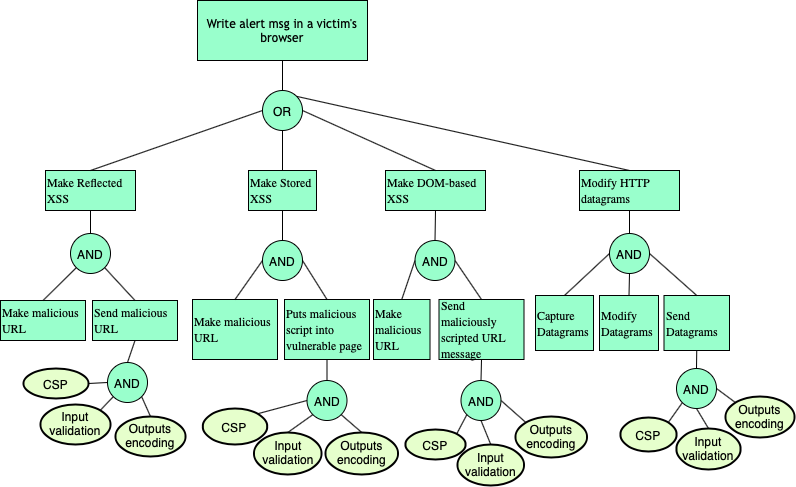

The diagram above was exported from draw.io. Its source (the exported page's mxGraphModel, read from the mxfile embedded in the PNG):
<mxGraphModel dx="1012" dy="599" grid="1" gridSize="10" guides="1" tooltips="1" connect="1" arrows="1" fold="1" page="1" pageScale="1" pageWidth="1654" pageHeight="1169" math="0" shadow="0">
  <root>
    <mxCell id="0" />
    <mxCell id="1" parent="0" />
    <mxCell id="2" value="&lt;div class=&quot;page&quot; title=&quot;Page 10&quot; style=&quot;white-space: normal&quot;&gt;&lt;div class=&quot;layoutArea&quot;&gt;&lt;div class=&quot;column&quot;&gt;&lt;p&gt;Write alert msg in a victim's browser&lt;/p&gt;&lt;/div&gt;&lt;/div&gt;&lt;/div&gt;" style="rounded=0;whiteSpace=wrap;html=1;fontFamily=Trebuchet MS;fillColor=#99FFCC;strokeWidth=1;" vertex="1" parent="1">
      <mxGeometry x="672" y="150" width="170" height="60" as="geometry" />
    </mxCell>
    <mxCell id="3" value="&lt;h3 style=&quot;white-space: normal ; box-sizing: border-box ; line-height: 1.2 ; margin: 0px ; font-family: &amp;#34;poppins&amp;#34; , &amp;#34;poppins&amp;#34; ; text-align: left&quot;&gt;&lt;font style=&quot;font-size: 12px ; font-weight: normal&quot;&gt;Make Reflected XSS&lt;/font&gt;&lt;/h3&gt;" style="rounded=0;whiteSpace=wrap;html=1;fillColor=#99FFCC;strokeWidth=1;" vertex="1" parent="1">
      <mxGeometry x="520" y="320" width="90" height="40" as="geometry" />
    </mxCell>
    <mxCell id="4" value="&lt;h3 style=&quot;white-space: normal ; box-sizing: border-box ; line-height: 1.2 ; margin: 0px ; font-family: &amp;#34;poppins&amp;#34; , &amp;#34;poppins&amp;#34; ; text-align: left&quot;&gt;&lt;font style=&quot;font-size: 12px ; font-weight: normal&quot;&gt;Make Stored XSS&lt;/font&gt;&lt;/h3&gt;" style="rounded=0;whiteSpace=wrap;html=1;fillColor=#99FFCC;strokeWidth=1;" vertex="1" parent="1">
      <mxGeometry x="723" y="320" width="68" height="40" as="geometry" />
    </mxCell>
    <mxCell id="5" value="&lt;h3 style=&quot;white-space: normal ; box-sizing: border-box ; line-height: 1.2 ; margin: 0px ; font-family: &amp;#34;poppins&amp;#34; , &amp;#34;poppins&amp;#34; ; text-align: left&quot;&gt;&lt;font style=&quot;font-size: 12px ; font-weight: normal&quot;&gt;Make DOM-based XSS&lt;/font&gt;&lt;/h3&gt;" style="rounded=0;whiteSpace=wrap;html=1;fillColor=#99FFCC;strokeWidth=1;" vertex="1" parent="1">
      <mxGeometry x="860" y="320" width="100" height="40" as="geometry" />
    </mxCell>
    <mxCell id="6" value="&lt;span style=&quot;white-space: normal&quot;&gt;Outputs encoding&lt;/span&gt;" style="ellipse;whiteSpace=wrap;html=1;fillColor=#E6FFCC;strokeWidth=2;" vertex="1" parent="1">
      <mxGeometry x="590" y="566" width="70" height="40" as="geometry" />
    </mxCell>
    <mxCell id="7" value="&lt;h3 style=&quot;white-space: normal ; box-sizing: border-box ; line-height: 1.2 ; margin: 0px ; font-family: &amp;#34;poppins&amp;#34; , &amp;#34;poppins&amp;#34; ; text-align: left&quot;&gt;&lt;font style=&quot;font-size: 12px ; font-weight: normal&quot;&gt;Modify HTTP datagrams&lt;/font&gt;&lt;/h3&gt;" style="rounded=0;whiteSpace=wrap;html=1;fillColor=#99FFCC;strokeWidth=1;" vertex="1" parent="1">
      <mxGeometry x="1054" y="320" width="100" height="40" as="geometry" />
    </mxCell>
    <mxCell id="8" value="&lt;h3 style=&quot;white-space: normal ; box-sizing: border-box ; line-height: 1.2 ; margin: 0px ; font-family: &amp;#34;poppins&amp;#34; , &amp;#34;poppins&amp;#34; ; text-align: left&quot;&gt;&lt;font style=&quot;font-size: 12px ; font-weight: normal&quot;&gt;Make malicious URL&lt;/font&gt;&lt;/h3&gt;" style="rounded=0;whiteSpace=wrap;html=1;fillColor=#99FFCC;strokeWidth=1;" vertex="1" parent="1">
      <mxGeometry x="475" y="450" width="85" height="40" as="geometry" />
    </mxCell>
    <mxCell id="9" value="&lt;h3 style=&quot;white-space: normal ; box-sizing: border-box ; line-height: 1.2 ; margin: 0px ; font-family: &amp;#34;poppins&amp;#34; , &amp;#34;poppins&amp;#34; ; text-align: left&quot;&gt;&lt;font style=&quot;font-size: 12px ; font-weight: normal&quot;&gt;Send malicious URL&lt;/font&gt;&lt;/h3&gt;" style="rounded=0;whiteSpace=wrap;html=1;fillColor=#99FFCC;strokeWidth=1;" vertex="1" parent="1">
      <mxGeometry x="567" y="450" width="85" height="40" as="geometry" />
    </mxCell>
    <mxCell id="10" value="&lt;h3 style=&quot;white-space: normal ; box-sizing: border-box ; line-height: 1.2 ; margin: 0px ; font-family: &amp;#34;poppins&amp;#34; , &amp;#34;poppins&amp;#34; ; text-align: left&quot;&gt;&lt;font style=&quot;font-size: 12px ; font-weight: normal&quot;&gt;Capture Datagrams&lt;/font&gt;&lt;/h3&gt;" style="rounded=0;whiteSpace=wrap;html=1;fillColor=#99FFCC;strokeWidth=1;" vertex="1" parent="1">
      <mxGeometry x="1010" y="445" width="58" height="55" as="geometry" />
    </mxCell>
    <mxCell id="11" value="&lt;h3 style=&quot;white-space: normal ; box-sizing: border-box ; line-height: 1.2 ; margin: 0px ; font-family: &amp;#34;poppins&amp;#34; , &amp;#34;poppins&amp;#34; ; text-align: left&quot;&gt;&lt;font style=&quot;font-size: 12px ; font-weight: normal&quot;&gt;Send Datagrams&lt;/font&gt;&lt;/h3&gt;" style="rounded=0;whiteSpace=wrap;html=1;fillColor=#99FFCC;strokeWidth=1;" vertex="1" parent="1">
      <mxGeometry x="1138.5" y="445" width="65.5" height="55" as="geometry" />
    </mxCell>
    <mxCell id="12" value="&lt;h3 style=&quot;white-space: normal ; box-sizing: border-box ; line-height: 1.2 ; margin: 0px ; font-family: &amp;#34;poppins&amp;#34; , &amp;#34;poppins&amp;#34; ; text-align: left&quot;&gt;&lt;font style=&quot;font-size: 12px ; font-weight: normal&quot;&gt;Modify Datagrams&lt;/font&gt;&lt;/h3&gt;" style="rounded=0;whiteSpace=wrap;html=1;fillColor=#99FFCC;strokeWidth=1;" vertex="1" parent="1">
      <mxGeometry x="1074" y="445" width="59" height="55" as="geometry" />
    </mxCell>
    <mxCell id="13" value="&lt;h3 style=&quot;white-space: normal ; box-sizing: border-box ; line-height: 1.2 ; margin: 0px ; font-family: &amp;#34;poppins&amp;#34; , &amp;#34;poppins&amp;#34; ; text-align: left&quot;&gt;&lt;font style=&quot;font-size: 12px ; font-weight: normal&quot;&gt;Make malicious URL&lt;/font&gt;&lt;/h3&gt;" style="rounded=0;whiteSpace=wrap;html=1;fillColor=#99FFCC;strokeWidth=1;" vertex="1" parent="1">
      <mxGeometry x="667" y="449" width="85" height="60" as="geometry" />
    </mxCell>
    <mxCell id="14" value="&lt;h3 style=&quot;white-space: normal ; box-sizing: border-box ; line-height: 1.2 ; margin: 0px ; font-family: &amp;#34;poppins&amp;#34; , &amp;#34;poppins&amp;#34; ; text-align: left&quot;&gt;&lt;font style=&quot;font-size: 12px ; font-weight: normal&quot;&gt;Puts malicious script into vulnerable page&lt;/font&gt;&lt;/h3&gt;" style="rounded=0;whiteSpace=wrap;html=1;fillColor=#99FFCC;strokeWidth=1;" vertex="1" parent="1">
      <mxGeometry x="759" y="449" width="85" height="60" as="geometry" />
    </mxCell>
    <mxCell id="15" value="&lt;h3 style=&quot;white-space: normal ; box-sizing: border-box ; line-height: 1.2 ; margin: 0px ; font-family: &amp;#34;poppins&amp;#34; , &amp;#34;poppins&amp;#34; ; text-align: left&quot;&gt;&lt;font style=&quot;font-size: 12px ; font-weight: normal&quot;&gt;Make malicious URL&lt;/font&gt;&lt;/h3&gt;" style="rounded=0;whiteSpace=wrap;html=1;fillColor=#99FFCC;strokeWidth=1;" vertex="1" parent="1">
      <mxGeometry x="848" y="449" width="56.5" height="60" as="geometry" />
    </mxCell>
    <mxCell id="16" value="&lt;h3 style=&quot;white-space: normal ; box-sizing: border-box ; line-height: 1.2 ; margin: 0px ; font-family: &amp;#34;poppins&amp;#34; , &amp;#34;poppins&amp;#34; ; text-align: left&quot;&gt;&lt;font style=&quot;font-size: 12px ; font-weight: normal&quot;&gt;Send maliciously scripted URL message&lt;/font&gt;&lt;/h3&gt;" style="rounded=0;whiteSpace=wrap;html=1;fillColor=#99FFCC;strokeWidth=1;" vertex="1" parent="1">
      <mxGeometry x="913.5" y="449" width="85" height="60" as="geometry" />
    </mxCell>
    <mxCell id="17" value="&lt;span style=&quot;white-space: normal&quot;&gt;Input validation&lt;/span&gt;" style="ellipse;whiteSpace=wrap;html=1;fillColor=#E6FFCC;strokeWidth=2;" vertex="1" parent="1">
      <mxGeometry x="515" y="554" width="70" height="40" as="geometry" />
    </mxCell>
    <mxCell id="18" value="&lt;span style=&quot;white-space: normal&quot;&gt;Outputs encoding&lt;/span&gt;" style="ellipse;whiteSpace=wrap;html=1;fillColor=#E6FFCC;strokeWidth=2;" vertex="1" parent="1">
      <mxGeometry x="800" y="582" width="72.5" height="42" as="geometry" />
    </mxCell>
    <mxCell id="19" value="&lt;span style=&quot;white-space: normal&quot;&gt;Input validation&lt;/span&gt;" style="ellipse;whiteSpace=wrap;html=1;fillColor=#E6FFCC;strokeWidth=2;" vertex="1" parent="1">
      <mxGeometry x="728.5" y="582" width="67.5" height="42" as="geometry" />
    </mxCell>
    <mxCell id="20" value="&lt;span style=&quot;white-space: normal&quot;&gt;Outputs encoding&lt;/span&gt;" style="ellipse;whiteSpace=wrap;html=1;fillColor=#E6FFCC;strokeWidth=2;" vertex="1" parent="1">
      <mxGeometry x="990" y="566" width="71.5" height="41" as="geometry" />
    </mxCell>
    <mxCell id="21" value="&lt;span style=&quot;white-space: normal&quot;&gt;Input validation&lt;/span&gt;" style="ellipse;whiteSpace=wrap;html=1;fillColor=#E6FFCC;strokeWidth=2;" vertex="1" parent="1">
      <mxGeometry x="932" y="594" width="66.5" height="41" as="geometry" />
    </mxCell>
    <mxCell id="22" value="&lt;span style=&quot;white-space: normal&quot;&gt;Outputs encoding&lt;/span&gt;" style="ellipse;whiteSpace=wrap;html=1;fillColor=#E6FFCC;strokeWidth=2;" vertex="1" parent="1">
      <mxGeometry x="1200" y="546" width="69" height="41" as="geometry" />
    </mxCell>
    <mxCell id="23" value="&lt;span style=&quot;white-space: normal&quot;&gt;Input validation&lt;/span&gt;" style="ellipse;whiteSpace=wrap;html=1;fillColor=#E6FFCC;strokeWidth=2;" vertex="1" parent="1">
      <mxGeometry x="1151" y="578" width="64" height="41" as="geometry" />
    </mxCell>
    <mxCell id="24" value="OR" style="ellipse;whiteSpace=wrap;html=1;aspect=fixed;fillColor=#99FFCC;strokeWidth=1;" vertex="1" parent="1">
      <mxGeometry x="737" y="240" width="40" height="40" as="geometry" />
    </mxCell>
    <mxCell id="25" value="AND" style="ellipse;whiteSpace=wrap;html=1;aspect=fixed;fillColor=#99FFCC;strokeWidth=1;" vertex="1" parent="1">
      <mxGeometry x="545" y="383" width="40" height="40" as="geometry" />
    </mxCell>
    <mxCell id="26" value="AND" style="ellipse;whiteSpace=wrap;html=1;aspect=fixed;fillColor=#99FFCC;strokeWidth=1;" vertex="1" parent="1">
      <mxGeometry x="737" y="390" width="40" height="40" as="geometry" />
    </mxCell>
    <mxCell id="27" value="AND" style="ellipse;whiteSpace=wrap;html=1;aspect=fixed;fillColor=#99FFCC;strokeWidth=1;" vertex="1" parent="1">
      <mxGeometry x="889.5" y="390" width="40" height="40" as="geometry" />
    </mxCell>
    <mxCell id="28" value="AND" style="ellipse;whiteSpace=wrap;html=1;aspect=fixed;fillColor=#99FFCC;strokeWidth=1;" vertex="1" parent="1">
      <mxGeometry x="1084" y="383" width="40" height="40" as="geometry" />
    </mxCell>
    <mxCell id="29" value="AND" style="ellipse;whiteSpace=wrap;html=1;aspect=fixed;fillColor=#99FFCC;" vertex="1" parent="1">
      <mxGeometry x="582" y="512" width="40" height="40" as="geometry" />
    </mxCell>
    <mxCell id="30" value="AND" style="ellipse;whiteSpace=wrap;html=1;aspect=fixed;fillColor=#99FFCC;" vertex="1" parent="1">
      <mxGeometry x="781.5" y="530" width="40" height="40" as="geometry" />
    </mxCell>
    <mxCell id="31" value="AND" style="ellipse;whiteSpace=wrap;html=1;aspect=fixed;fillColor=#99FFCC;" vertex="1" parent="1">
      <mxGeometry x="1151" y="518" width="40" height="40" as="geometry" />
    </mxCell>
    <mxCell id="32" value="AND" style="ellipse;whiteSpace=wrap;html=1;aspect=fixed;fillColor=#99FFCC;" vertex="1" parent="1">
      <mxGeometry x="935.5" y="530" width="40" height="40" as="geometry" />
    </mxCell>
    <mxCell id="33" value="" style="endArrow=none;html=1;entryX=0.5;entryY=1;entryDx=0;entryDy=0;" edge="1" source="24" target="2" parent="1">
      <mxGeometry width="50" height="50" relative="1" as="geometry">
        <mxPoint x="650" y="290" as="sourcePoint" />
        <mxPoint x="700" y="240" as="targetPoint" />
      </mxGeometry>
    </mxCell>
    <mxCell id="34" value="" style="endArrow=none;html=1;entryX=0;entryY=0.5;entryDx=0;entryDy=0;exitX=0.5;exitY=0;exitDx=0;exitDy=0;" edge="1" source="3" target="24" parent="1">
      <mxGeometry width="50" height="50" relative="1" as="geometry">
        <mxPoint x="570" y="290" as="sourcePoint" />
        <mxPoint x="620" y="240" as="targetPoint" />
      </mxGeometry>
    </mxCell>
    <mxCell id="35" value="" style="endArrow=none;html=1;exitX=0.5;exitY=1;exitDx=0;exitDy=0;entryX=0.5;entryY=0;entryDx=0;entryDy=0;" edge="1" source="24" target="4" parent="1">
      <mxGeometry width="50" height="50" relative="1" as="geometry">
        <mxPoint x="850" y="280" as="sourcePoint" />
        <mxPoint x="900" y="230" as="targetPoint" />
      </mxGeometry>
    </mxCell>
    <mxCell id="36" value="" style="endArrow=none;html=1;exitX=1;exitY=0.5;exitDx=0;exitDy=0;entryX=0.5;entryY=0;entryDx=0;entryDy=0;" edge="1" source="24" target="5" parent="1">
      <mxGeometry width="50" height="50" relative="1" as="geometry">
        <mxPoint x="910" y="260" as="sourcePoint" />
        <mxPoint x="960" y="210" as="targetPoint" />
      </mxGeometry>
    </mxCell>
    <mxCell id="37" value="" style="endArrow=none;html=1;entryX=0.5;entryY=1;entryDx=0;entryDy=0;exitX=0.5;exitY=0;exitDx=0;exitDy=0;" edge="1" source="25" target="3" parent="1">
      <mxGeometry width="50" height="50" relative="1" as="geometry">
        <mxPoint x="450" y="400" as="sourcePoint" />
        <mxPoint x="500" y="350" as="targetPoint" />
      </mxGeometry>
    </mxCell>
    <mxCell id="38" value="" style="endArrow=none;html=1;entryX=0;entryY=1;entryDx=0;entryDy=0;exitX=0.5;exitY=0;exitDx=0;exitDy=0;" edge="1" source="8" target="25" parent="1">
      <mxGeometry width="50" height="50" relative="1" as="geometry">
        <mxPoint x="480" y="430" as="sourcePoint" />
        <mxPoint x="530" y="380" as="targetPoint" />
      </mxGeometry>
    </mxCell>
    <mxCell id="39" value="" style="endArrow=none;html=1;exitX=1;exitY=1;exitDx=0;exitDy=0;entryX=0.5;entryY=0;entryDx=0;entryDy=0;" edge="1" source="25" target="9" parent="1">
      <mxGeometry width="50" height="50" relative="1" as="geometry">
        <mxPoint x="610" y="430" as="sourcePoint" />
        <mxPoint x="660" y="380" as="targetPoint" />
      </mxGeometry>
    </mxCell>
    <mxCell id="40" value="" style="endArrow=none;html=1;entryX=0.5;entryY=1;entryDx=0;entryDy=0;" edge="1" source="26" target="4" parent="1">
      <mxGeometry width="50" height="50" relative="1" as="geometry">
        <mxPoint x="670" y="430" as="sourcePoint" />
        <mxPoint x="720" y="380" as="targetPoint" />
      </mxGeometry>
    </mxCell>
    <mxCell id="41" value="" style="endArrow=none;html=1;entryX=0;entryY=0.5;entryDx=0;entryDy=0;exitX=0.5;exitY=0;exitDx=0;exitDy=0;" edge="1" source="13" target="26" parent="1">
      <mxGeometry width="50" height="50" relative="1" as="geometry">
        <mxPoint x="650" y="430" as="sourcePoint" />
        <mxPoint x="700" y="380" as="targetPoint" />
      </mxGeometry>
    </mxCell>
    <mxCell id="42" value="" style="endArrow=none;html=1;exitX=0.5;exitY=0;exitDx=0;exitDy=0;entryX=1;entryY=0.5;entryDx=0;entryDy=0;" edge="1" source="14" target="26" parent="1">
      <mxGeometry width="50" height="50" relative="1" as="geometry">
        <mxPoint x="810" y="430" as="sourcePoint" />
        <mxPoint x="860" y="380" as="targetPoint" />
      </mxGeometry>
    </mxCell>
    <mxCell id="43" value="" style="endArrow=none;html=1;entryX=0.5;entryY=1;entryDx=0;entryDy=0;exitX=0.5;exitY=0;exitDx=0;exitDy=0;" edge="1" source="27" target="5" parent="1">
      <mxGeometry width="50" height="50" relative="1" as="geometry">
        <mxPoint x="970" y="430" as="sourcePoint" />
        <mxPoint x="1020" y="380" as="targetPoint" />
      </mxGeometry>
    </mxCell>
    <mxCell id="44" value="" style="endArrow=none;html=1;exitX=1;exitY=0.5;exitDx=0;exitDy=0;entryX=0.5;entryY=0;entryDx=0;entryDy=0;" edge="1" source="27" target="16" parent="1">
      <mxGeometry width="50" height="50" relative="1" as="geometry">
        <mxPoint x="970" y="430" as="sourcePoint" />
        <mxPoint x="1020" y="380" as="targetPoint" />
      </mxGeometry>
    </mxCell>
    <mxCell id="45" value="" style="endArrow=none;html=1;exitX=0;exitY=0.5;exitDx=0;exitDy=0;entryX=0.5;entryY=0;entryDx=0;entryDy=0;" edge="1" source="27" target="15" parent="1">
      <mxGeometry width="50" height="50" relative="1" as="geometry">
        <mxPoint x="1000" y="420" as="sourcePoint" />
        <mxPoint x="1050" y="370" as="targetPoint" />
      </mxGeometry>
    </mxCell>
    <mxCell id="46" value="" style="endArrow=none;html=1;entryX=0.5;entryY=1;entryDx=0;entryDy=0;exitX=0.5;exitY=0;exitDx=0;exitDy=0;" edge="1" source="28" target="7" parent="1">
      <mxGeometry width="50" height="50" relative="1" as="geometry">
        <mxPoint x="1020" y="440" as="sourcePoint" />
        <mxPoint x="1070" y="390" as="targetPoint" />
      </mxGeometry>
    </mxCell>
    <mxCell id="47" value="" style="endArrow=none;html=1;exitX=1;exitY=0.5;exitDx=0;exitDy=0;entryX=0.5;entryY=0;entryDx=0;entryDy=0;" edge="1" source="28" target="11" parent="1">
      <mxGeometry width="50" height="50" relative="1" as="geometry">
        <mxPoint x="1160" y="430" as="sourcePoint" />
        <mxPoint x="1210" y="380" as="targetPoint" />
      </mxGeometry>
    </mxCell>
    <mxCell id="48" value="" style="endArrow=none;html=1;entryX=0;entryY=0.5;entryDx=0;entryDy=0;exitX=0.5;exitY=0;exitDx=0;exitDy=0;" edge="1" source="10" target="28" parent="1">
      <mxGeometry width="50" height="50" relative="1" as="geometry">
        <mxPoint x="1000" y="440" as="sourcePoint" />
        <mxPoint x="1050" y="390" as="targetPoint" />
      </mxGeometry>
    </mxCell>
    <mxCell id="49" value="" style="endArrow=none;html=1;exitX=0.5;exitY=0;exitDx=0;exitDy=0;entryX=0.5;entryY=1;entryDx=0;entryDy=0;" edge="1" source="12" target="28" parent="1">
      <mxGeometry width="50" height="50" relative="1" as="geometry">
        <mxPoint x="1170" y="420" as="sourcePoint" />
        <mxPoint x="1220" y="370" as="targetPoint" />
      </mxGeometry>
    </mxCell>
    <mxCell id="50" value="" style="endArrow=none;html=1;entryX=0.5;entryY=1;entryDx=0;entryDy=0;exitX=0.5;exitY=0;exitDx=0;exitDy=0;" edge="1" source="29" target="9" parent="1">
      <mxGeometry width="50" height="50" relative="1" as="geometry">
        <mxPoint x="460" y="580" as="sourcePoint" />
        <mxPoint x="510" y="530" as="targetPoint" />
      </mxGeometry>
    </mxCell>
    <mxCell id="51" value="" style="endArrow=none;html=1;exitX=1;exitY=0.5;exitDx=0;exitDy=0;entryX=0;entryY=0.5;entryDx=0;entryDy=0;" edge="1" source="52" target="29" parent="1">
      <mxGeometry width="50" height="50" relative="1" as="geometry">
        <mxPoint x="470" y="580" as="sourcePoint" />
        <mxPoint x="590" y="540" as="targetPoint" />
      </mxGeometry>
    </mxCell>
    <mxCell id="52" value="&lt;span style=&quot;white-space: normal&quot;&gt;CSP&lt;/span&gt;" style="ellipse;whiteSpace=wrap;html=1;fillColor=#E6FFCC;strokeWidth=2;" vertex="1" parent="1">
      <mxGeometry x="498" y="518" width="65" height="30" as="geometry" />
    </mxCell>
    <mxCell id="53" value="" style="endArrow=none;html=1;exitX=1;exitY=0;exitDx=0;exitDy=0;entryX=0;entryY=1;entryDx=0;entryDy=0;" edge="1" source="17" target="29" parent="1">
      <mxGeometry width="50" height="50" relative="1" as="geometry">
        <mxPoint x="580" y="610" as="sourcePoint" />
        <mxPoint x="590" y="552" as="targetPoint" />
      </mxGeometry>
    </mxCell>
    <mxCell id="54" value="" style="endArrow=none;html=1;exitX=1;exitY=1;exitDx=0;exitDy=0;entryX=0.5;entryY=0;entryDx=0;entryDy=0;" edge="1" source="29" target="6" parent="1">
      <mxGeometry width="50" height="50" relative="1" as="geometry">
        <mxPoint x="630" y="560" as="sourcePoint" />
        <mxPoint x="680" y="510" as="targetPoint" />
      </mxGeometry>
    </mxCell>
    <mxCell id="55" value="" style="endArrow=none;html=1;entryX=0.5;entryY=1;entryDx=0;entryDy=0;exitX=0.5;exitY=0;exitDx=0;exitDy=0;" edge="1" source="30" target="14" parent="1">
      <mxGeometry width="50" height="50" relative="1" as="geometry">
        <mxPoint x="710" y="580" as="sourcePoint" />
        <mxPoint x="760" y="530" as="targetPoint" />
      </mxGeometry>
    </mxCell>
    <mxCell id="56" value="" style="endArrow=none;html=1;entryX=0;entryY=1;entryDx=0;entryDy=0;exitX=0.5;exitY=0;exitDx=0;exitDy=0;" edge="1" source="19" target="30" parent="1">
      <mxGeometry width="50" height="50" relative="1" as="geometry">
        <mxPoint x="700" y="600" as="sourcePoint" />
        <mxPoint x="750" y="550" as="targetPoint" />
      </mxGeometry>
    </mxCell>
    <mxCell id="57" value="CSP" style="ellipse;whiteSpace=wrap;html=1;fillColor=#E6FFCC;strokeWidth=2;" vertex="1" parent="1">
      <mxGeometry x="677.38" y="558" width="64.25" height="36" as="geometry" />
    </mxCell>
    <mxCell id="58" value="" style="endArrow=none;html=1;entryX=0;entryY=0.5;entryDx=0;entryDy=0;exitX=1;exitY=0;exitDx=0;exitDy=0;" edge="1" source="57" target="30" parent="1">
      <mxGeometry width="50" height="50" relative="1" as="geometry">
        <mxPoint x="720" y="580" as="sourcePoint" />
        <mxPoint x="770" y="530" as="targetPoint" />
      </mxGeometry>
    </mxCell>
    <mxCell id="59" value="" style="endArrow=none;html=1;exitX=1;exitY=1;exitDx=0;exitDy=0;entryX=0.5;entryY=0;entryDx=0;entryDy=0;" edge="1" source="30" target="18" parent="1">
      <mxGeometry width="50" height="50" relative="1" as="geometry">
        <mxPoint x="830" y="580" as="sourcePoint" />
        <mxPoint x="880" y="530" as="targetPoint" />
      </mxGeometry>
    </mxCell>
    <mxCell id="60" value="" style="endArrow=none;html=1;entryX=0.5;entryY=1;entryDx=0;entryDy=0;exitX=0.5;exitY=0;exitDx=0;exitDy=0;" edge="1" source="32" target="16" parent="1">
      <mxGeometry width="50" height="50" relative="1" as="geometry">
        <mxPoint x="980" y="590" as="sourcePoint" />
        <mxPoint x="1030" y="540" as="targetPoint" />
      </mxGeometry>
    </mxCell>
    <mxCell id="61" value="&lt;span style=&quot;white-space: normal&quot;&gt;CSP&lt;/span&gt;" style="ellipse;whiteSpace=wrap;html=1;fillColor=#E6FFCC;strokeWidth=2;" vertex="1" parent="1">
      <mxGeometry x="880" y="579" width="60" height="30" as="geometry" />
    </mxCell>
    <mxCell id="62" value="" style="endArrow=none;html=1;exitX=0;exitY=1;exitDx=0;exitDy=0;entryX=1;entryY=0;entryDx=0;entryDy=0;" edge="1" source="32" target="61" parent="1">
      <mxGeometry width="50" height="50" relative="1" as="geometry">
        <mxPoint x="860" y="570" as="sourcePoint" />
        <mxPoint x="910" y="520" as="targetPoint" />
      </mxGeometry>
    </mxCell>
    <mxCell id="63" value="" style="endArrow=none;html=1;exitX=0.5;exitY=1;exitDx=0;exitDy=0;entryX=0.5;entryY=0;entryDx=0;entryDy=0;" edge="1" source="32" target="21" parent="1">
      <mxGeometry width="50" height="50" relative="1" as="geometry">
        <mxPoint x="1010" y="560" as="sourcePoint" />
        <mxPoint x="1060" y="510" as="targetPoint" />
      </mxGeometry>
    </mxCell>
    <mxCell id="64" value="" style="endArrow=none;html=1;exitX=1;exitY=0.5;exitDx=0;exitDy=0;entryX=0;entryY=0;entryDx=0;entryDy=0;" edge="1" source="32" target="20" parent="1">
      <mxGeometry width="50" height="50" relative="1" as="geometry">
        <mxPoint x="990" y="560" as="sourcePoint" />
        <mxPoint x="1040" y="510" as="targetPoint" />
      </mxGeometry>
    </mxCell>
    <mxCell id="65" value="&lt;span style=&quot;white-space: normal&quot;&gt;CSP&lt;/span&gt;" style="ellipse;whiteSpace=wrap;html=1;fillColor=#E6FFCC;strokeWidth=2;" vertex="1" parent="1">
      <mxGeometry x="1095" y="567" width="56" height="34" as="geometry" />
    </mxCell>
    <mxCell id="66" value="" style="endArrow=none;html=1;exitX=0.5;exitY=1;exitDx=0;exitDy=0;entryX=0.5;entryY=0;entryDx=0;entryDy=0;" edge="1" source="11" target="31" parent="1">
      <mxGeometry width="50" height="50" relative="1" as="geometry">
        <mxPoint x="1240" y="540" as="sourcePoint" />
        <mxPoint x="1290" y="490" as="targetPoint" />
      </mxGeometry>
    </mxCell>
    <mxCell id="67" value="" style="endArrow=none;html=1;entryX=0;entryY=1;entryDx=0;entryDy=0;exitX=1;exitY=0;exitDx=0;exitDy=0;" edge="1" source="65" target="31" parent="1">
      <mxGeometry width="50" height="50" relative="1" as="geometry">
        <mxPoint x="1070" y="570" as="sourcePoint" />
        <mxPoint x="1120" y="520" as="targetPoint" />
      </mxGeometry>
    </mxCell>
    <mxCell id="68" value="" style="endArrow=none;html=1;exitX=0.5;exitY=1;exitDx=0;exitDy=0;entryX=0.5;entryY=0;entryDx=0;entryDy=0;" edge="1" source="31" target="23" parent="1">
      <mxGeometry width="50" height="50" relative="1" as="geometry">
        <mxPoint x="1230" y="560" as="sourcePoint" />
        <mxPoint x="1280" y="510" as="targetPoint" />
      </mxGeometry>
    </mxCell>
    <mxCell id="69" value="" style="endArrow=none;html=1;exitX=1;exitY=0.5;exitDx=0;exitDy=0;entryX=0;entryY=0;entryDx=0;entryDy=0;" edge="1" source="31" target="22" parent="1">
      <mxGeometry width="50" height="50" relative="1" as="geometry">
        <mxPoint x="1220" y="530" as="sourcePoint" />
        <mxPoint x="1270" y="480" as="targetPoint" />
      </mxGeometry>
    </mxCell>
    <mxCell id="70" value="" style="endArrow=none;html=1;exitX=1;exitY=0;exitDx=0;exitDy=0;entryX=0.5;entryY=0;entryDx=0;entryDy=0;" edge="1" source="24" target="7" parent="1">
      <mxGeometry width="50" height="50" relative="1" as="geometry">
        <mxPoint x="960" y="250" as="sourcePoint" />
        <mxPoint x="1010" y="200" as="targetPoint" />
      </mxGeometry>
    </mxCell>
  </root>
</mxGraphModel>